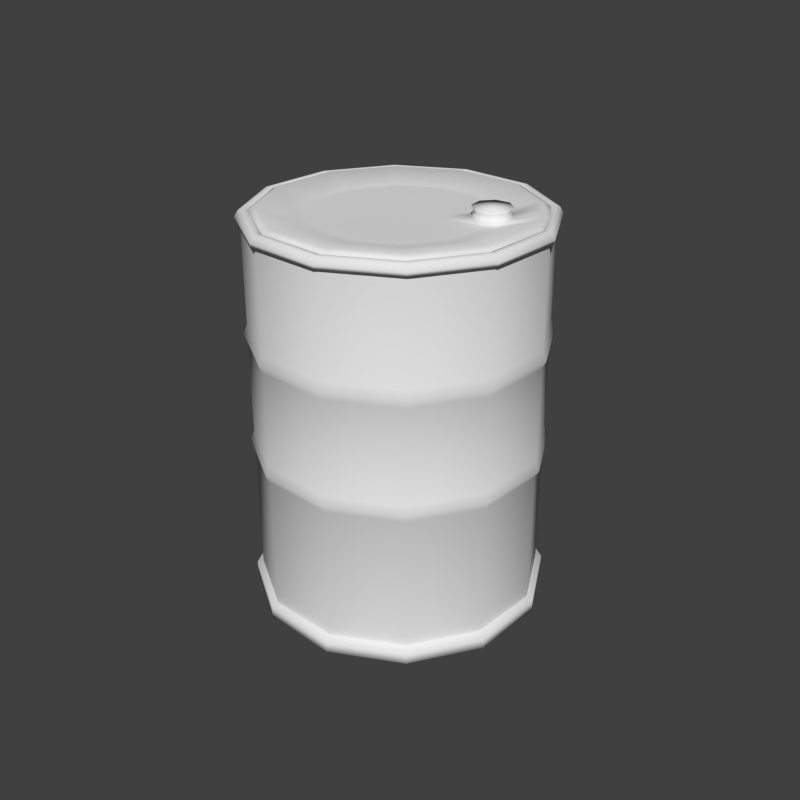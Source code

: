# Source: barril2.blend  (saved by Blender 2.61.0; exported with 4.5.12 LTS)
import bpy
from mathutils import Matrix  # noqa: F401  (used for matrix-valued properties, if any)

bpy.ops.wm.read_factory_settings(use_empty=True)
scene = bpy.context.scene
scene.name = 'Scene'

# ---- collections
col_collection_1 = bpy.data.collections.new('Collection 1'); scene.collection.children.link(col_collection_1)

# ---- materials (node trees are filled in below, after node groups)
mat_barril = bpy.data.materials.new('barril')
mat_barril.alpha_threshold = 0.0
mat_barril.use_transparent_shadow = False
mat_barril.roughness = 0.5
mat_barril.specular_intensity = 0.2299
mat_barril.line_color = (0.0, 0.0, 0.0, 1.0)

# ---- material node trees

# ---- world
world_world = bpy.data.worlds.new('World'); scene.world = world_world
world_world.color = (0.05088, 0.05088, 0.05088)
world_world.use_sun_shadow = False
world_world.sun_shadow_jitter_overblur = 0.0
world_world.cycles.sampling_method = 'MANUAL'
world_world.cycles.sample_map_resolution = 256
world_world.light_settings.ao_factor = 0.85

# ---- meshes
me_barril = bpy.data.meshes.new('Barril')
me_barril.from_pydata([(-0.1105, 0.06382, 1.046), (-0.1276, -6.172e-08, 1.046), (-0.06382, -0.1105, 1.046), (0.1118, -0.05931, 1.046), (0.1105, 0.06382, 1.046), (-2.378e-09, 0.1276, 1.046), (-0.3021, -0.1744, 1.067), (-0.1744, 0.3021, 1.067), (-0.3021, 0.1744, 1.067), (-0.1744, -0.3021, 1.067), (-6.499e-09, 0.3489, 1.067), (0.1744, 0.3021, 1.067), (0.3021, 0.1744, 1.067), (0.3489, -8.752e-09, 1.067), (0.3055, -0.1621, 1.067), (0.1744, -0.3021, 1.067), (5.918e-08, -0.3489, 1.067), (-0.3489, -1.687e-07, 1.067), (0.06382, 0.1105, 1.046), (0.1276, -3.202e-09, 1.046), (0.06382, -0.1105, 1.046), (2.165e-08, -0.1276, 1.046), (-0.1105, -0.06382, 1.046), (-0.06382, 0.1105, 1.046), (-1.37e-09, -2.009e-08, 1.046), (-6.904e-09, 0.3707, 1.056), (0.321, 0.1853, 1.056), (0.3245, -0.1722, 1.056), (-0.1853, -0.321, 1.056), (-0.321, 0.1853, 1.056), (-0.1853, 0.321, 1.056), (-0.3707, -1.792e-07, 1.056), (-0.321, -0.1853, 1.056), (6.287e-08, -0.3707, 1.056), (0.1853, -0.321, 1.056), (0.3707, -9.298e-09, 1.056), (0.1853, 0.321, 1.056), (0.1737, 0.3009, 1.033), (0.3475, -8.716e-09, 1.033), (0.1737, -0.3009, 1.033), (5.894e-08, -0.3475, 1.033), (-0.3009, -0.1737, 1.033), (-0.3475, -1.68e-07, 1.033), (-0.1737, 0.3009, 1.033), (-0.3009, 0.1737, 1.033), (-0.1737, -0.3009, 1.033), (0.3042, -0.1614, 1.033), (0.3009, 0.1737, 1.033), (-6.472e-09, 0.3475, 1.033), (-7.451e-09, 0.4, 0.0), (0.2, 0.3464, 0.0), (0.3464, 0.2, 0.0), (0.4, -1.003e-08, 0.0), (0.3464, -0.2, 0.0), (0.2, -0.3464, 0.0), (6.785e-08, -0.4, 0.0), (-0.2, -0.3464, 0.0), (-0.3464, -0.2, 0.0), (-0.4, -1.934e-07, 0.0), (-0.3464, 0.2, 0.0), (-0.2, 0.3464, 0.0), (-0.2, 0.3464, 0.03807), (-0.3464, 0.2, 0.03807), (0.2, -0.3464, 0.03807), (0.3464, -0.2, 0.03807), (0.3464, 0.2, 0.03807), (-7.143e-09, 0.3835, 0.03807), (0.1918, 0.3321, 0.03807), (0.3321, 0.1918, 0.03807), (0.3835, -9.62e-09, 0.03807), (0.3321, -0.1918, 0.03807), (0.1918, -0.3321, 0.03807), (6.505e-08, -0.3835, 0.03807), (-0.1918, -0.3321, 0.03807), (-0.3321, -0.1918, 0.03807), (-0.3835, -1.854e-07, 0.03807), (-0.3321, 0.1918, 0.03807), (-0.1918, 0.3321, 0.03807), (-0.1918, -0.3321, 0.4136), (0.1918, -0.3321, 0.4136), (0.3835, -9.62e-09, 0.4136), (0.3321, 0.1918, 0.4136), (0.342, 0.1975, 0.4332), (0.342, -0.1975, 0.4332), (-0.1975, -0.342, 0.4332), (-0.3949, -1.92e-07, 0.4332), (-0.1975, 0.342, 0.4332), (-0.1918, 0.3321, 0.4578), (-0.3851, -1.862e-07, 0.4578), (-0.1925, -0.3335, 0.4578), (-7.143e-09, 0.3835, 0.4578), (0.1925, 0.3335, 0.4578), (0.1925, -0.3335, 0.4578), (6.533e-08, -0.3851, 0.4578), (0.3835, -9.62e-09, 0.7162), (-0.1925, -0.3335, 0.7166), (-0.3851, -1.862e-07, 0.7166), (-0.1918, 0.3321, 0.7162), (0.3835, -9.62e-09, 0.7626), (0.3335, 0.1925, 0.7626), (0.1921, -0.3328, 0.7626), (-0.1918, 0.3321, 0.7626), (-0.1975, 0.342, 0.7381), (-0.3421, 0.1975, 0.7381), (-0.395, -1.921e-07, 0.7381), (-0.3421, -0.1975, 0.7381), (-0.1975, -0.3421, 0.7381), (6.922e-08, -0.395, 0.7381), (0.1975, -0.3421, 0.7381), (0.342, -0.1975, 0.7381), (0.395, -1.177e-08, 0.7381), (0.3421, 0.1975, 0.7381), (0.1975, 0.3421, 0.7381), (-2.226e-08, 0.395, 0.7381), (-0.1918, 0.3321, 1.038), (-0.3335, 0.1925, 1.038), (-0.3851, -1.862e-07, 1.038), (-0.3335, -0.1925, 1.038), (-0.1925, -0.3335, 1.038), (6.533e-08, -0.3851, 1.038), (0.1921, -0.3328, 1.038), (0.3335, 0.1925, 1.038), (-7.143e-09, 0.3835, 1.038), (0.1925, 0.3335, 1.038), (0.3835, -9.62e-09, 1.038), (0.3321, -0.1918, 1.038), (0.3412, -0.197, 1.033), (0.394, 2.117e-05, 1.033), (0.1978, 0.3426, 1.033), (2.118e-05, 0.394, 1.033), (0.3426, 0.1978, 1.033), (0.1974, -0.3419, 1.033), (2.125e-05, -0.3956, 1.033), (-0.1978, -0.3426, 1.033), (-0.3426, -0.1978, 1.033), (-0.3956, 2.099e-05, 1.033), (-0.3426, 0.1978, 1.033), (-0.197, 0.3412, 1.033), (-0.1983, 0.3436, 1.043), (2.683e-05, -0.3983, 1.043), (0.1988, -0.3443, 1.043), (0.345, 0.1992, 1.043), (0.1992, 0.345, 1.043), (0.3436, -0.1983, 1.043), (0.3139, -0.1813, 1.057), (0.3625, -4.248e-05, 1.057), (0.1819, 0.3152, 1.057), (0.3152, 0.1819, 1.057), (0.1816, -0.3146, 1.057), (-0.364, -4.264e-05, 1.057), (-0.1813, 0.3139, 1.057), (-0.3152, 0.1819, 1.057), (-0.3152, -0.182, 1.057), (-0.182, -0.3152, 1.057), (-4.241e-05, -0.364, 1.057), (-4.247e-05, 0.3625, 1.057), (0.3175, -0.1833, 1.04), (0.184, 0.3187, 1.04), (0.1836, -0.3182, 1.04), (-3.408e-05, -0.3681, 1.04), (-0.3188, -0.1841, 1.04), (-0.3681, -3.432e-05, 1.04), (-0.1833, 0.3175, 1.04), (-0.3188, 0.184, 1.04), (-0.1841, -0.3188, 1.04), (0.3187, 0.184, 1.04), (-3.415e-05, 0.3666, 1.04), (0.3666, -3.415e-05, 1.04), (-2.98e-09, -2.98e-08, 0.0), (-7.451e-09, 0.4, 0.03807), (0.4, -1.003e-08, 0.03807), (-0.4, -1.934e-07, 0.03807), (-0.3464, -0.2, 0.03807), (-0.2, -0.3464, 0.03807), (0.2, 0.3464, 0.03807), (6.785e-08, -0.4, 0.03807), (-0.1918, 0.3321, 0.04592), (-7.143e-09, 0.3835, 0.04592), (-0.3321, 0.1918, 0.04592), (-0.3835, -1.854e-07, 0.04592), (-0.3321, -0.1918, 0.04592), (-0.1918, -0.3321, 0.04592), (6.505e-08, -0.3835, 0.04592), (0.1918, -0.3321, 0.04592), (0.3321, -0.1918, 0.04592), (0.3835, -9.62e-09, 0.04592), (0.3321, 0.1918, 0.04592), (0.1918, 0.3321, 0.04592), (-0.1918, 0.3321, 0.4136), (-7.143e-09, 0.3835, 0.4136), (-0.3321, 0.1918, 0.4136), (-0.3835, -1.854e-07, 0.4136), (-0.3321, -0.1918, 0.4136), (0.1918, 0.3321, 0.4136), (0.3321, -0.1918, 0.4578), (0.3835, -9.62e-09, 0.4578), (-0.3335, -0.1925, 0.4578), (-0.3335, 0.1925, 0.4578), (0.3335, 0.1925, 0.4578), (-2.226e-08, 0.3949, 0.4332), (-0.342, 0.1975, 0.4332), (-0.342, -0.1975, 0.4332), (0.1975, 0.342, 0.4332), (0.3949, -1.177e-08, 0.4332), (0.1975, -0.342, 0.4332), (6.921e-08, -0.3949, 0.4332), (0.3321, -0.1918, 0.4136), (6.505e-08, -0.3835, 0.4136), (0.3321, -0.1918, 0.7162), (-7.143e-09, 0.3835, 0.7162), (0.1925, -0.3335, 0.7166), (6.531e-08, -0.3851, 0.7166), (0.3321, 0.1918, 0.7163), (0.1918, 0.3321, 0.7163), (-0.3335, 0.1925, 1.036), (-0.3335, -0.1925, 1.036), (6.533e-08, -0.3851, 1.036), (0.3321, -0.1918, 1.036), (0.1925, 0.3335, 1.036), (0.3321, -0.1918, 0.7626), (0.1925, 0.3335, 0.7626), (6.533e-08, -0.3851, 0.7626), (-0.1925, -0.3335, 0.7626), (-0.3335, -0.1925, 0.7626), (-0.3851, -1.862e-07, 0.7626), (-0.3335, 0.1925, 0.7626), (-7.143e-09, 0.3835, 0.7626), (-0.3335, -0.1925, 0.7166), (-0.3335, 0.1925, 0.7166), (-0.1918, 0.3321, 1.036), (-7.143e-09, 0.3835, 1.036), (-0.3851, -1.862e-07, 1.036), (-0.1925, -0.3335, 1.036), (0.3835, -9.62e-09, 1.036), (0.3335, 0.1925, 1.036), (0.1921, -0.3328, 1.036), (0.1928, -0.3339, 1.037), (0.3333, -0.1924, 1.037), (2.672e-06, 0.3848, 1.037), (0.1932, 0.3346, 1.037), (0.3346, 0.1932, 1.037), (0.3848, 2.669e-06, 1.037), (2.744e-06, -0.3864, 1.037), (-0.1932, -0.3346, 1.037), (-0.3346, -0.1932, 1.037), (-0.3864, 2.492e-06, 1.037), (-0.3346, 0.1932, 1.037), (-0.1924, 0.3333, 1.037), (2.675e-05, 0.3968, 1.043), (-0.345, 0.1992, 1.043), (-0.3983, 2.657e-05, 1.043), (-0.345, -0.1991, 1.043), (-0.1991, -0.345, 1.043), (0.3968, 2.675e-05, 1.043), (0.1894, -0.328, 1.062), (0.3273, -0.189, 1.062), (-1.12e-05, 0.378, 1.062), (0.1897, 0.3286, 1.062), (0.3286, 0.1897, 1.062), (0.378, -1.12e-05, 1.062), (-1.113e-05, -0.3795, 1.062), (-0.1898, -0.3287, 1.062), (-0.3287, -0.1898, 1.062), (-0.3795, -1.137e-05, 1.062), (-0.3287, 0.1897, 1.062), (-0.189, 0.3273, 1.062), (0.1939, -0.3358, 1.059), (0.3351, -0.1935, 1.059), (6.955e-06, 0.387, 1.059), (0.1943, 0.3365, 1.059), (0.3365, 0.1943, 1.059), (0.387, 6.953e-06, 1.059), (7.029e-06, -0.3885, 1.059), (-0.1943, -0.3365, 1.059), (-0.3365, -0.1943, 1.059), (-0.3885, 6.775e-06, 1.059), (-0.3365, 0.1943, 1.059), (-0.1935, 0.3351, 1.059), (-3.702e-09, 0.1988, 1.047), (0.1721, 0.09939, 1.047), (0.174, -0.09235, 1.047), (-0.09939, -0.1721, 1.047), (-0.1988, -9.611e-08, 1.047), (-0.1721, 0.09939, 1.047), (-0.09939, 0.1721, 1.047), (-0.1721, -0.09939, 1.047), (3.372e-08, -0.1988, 1.047), (0.09939, -0.1721, 1.047), (0.1988, -4.986e-09, 1.047), (0.09939, 0.1721, 1.047), (-4.622e-09, 0.2481, 1.047), (0.2149, 0.1241, 1.047), (0.2172, -0.1153, 1.047), (-0.1241, -0.2149, 1.047), (-0.2481, -1.2e-07, 1.047), (-0.2149, 0.1241, 1.047), (-0.1241, 0.2149, 1.047), (-0.2149, -0.1241, 1.047), (4.209e-08, -0.2481, 1.047), (0.1241, -0.2149, 1.047), (0.2481, -6.224e-09, 1.047), (0.1241, 0.2149, 1.047), (0.209, -0.1555, 1.048), (0.1947, -0.19, 1.048), (0.1602, -0.2043, 1.048), (0.1114, -0.1555, 1.048), (0.1257, -0.121, 1.048), (0.08719, -0.08719, 1.046), (0.2442, -0.2438, 1.067), (0.2591, -0.2586, 1.056), (0.2433, -0.2428, 1.033), (0.2743, -0.2091, 1.067), (0.2912, -0.222, 1.056), (0.2732, -0.2083, 1.033), (0.2096, -0.2743, 1.067), (0.2224, -0.2912, 1.056), (0.2087, -0.2732, 1.033), (0.0755, -0.09887, 1.046), (0.09887, -0.0755, 1.046), (0.1602, -0.1068, 1.048), (-4.162e-09, 0.2235, 1.047), (0.1935, 0.1117, 1.047), (0.1956, -0.1038, 1.047), (-0.1117, -0.1935, 1.047), (-0.2235, -1.08e-07, 1.047), (-0.1935, 0.1117, 1.047), (-0.1117, 0.1935, 1.047), (-0.1935, -0.1117, 1.047), (3.79e-08, -0.2235, 1.047), (0.1117, -0.1935, 1.047), (0.2235, -5.605e-09, 1.047), (0.1117, 0.1935, 1.047), (0.1602, -0.1555, 1.082), (0.1947, -0.121, 1.048), (0.1602, -0.1092, 1.07), (0.1602, -0.2019, 1.07), (0.1274, -0.1227, 1.07), (0.2066, -0.1555, 1.07), (0.193, -0.1227, 1.07), (0.1138, -0.1555, 1.07), (0.1274, -0.1883, 1.07), (0.193, -0.1883, 1.07), (0.2115, -0.1555, 1.079), (0.1965, -0.1192, 1.079), (0.1602, -0.1042, 1.079), (0.1089, -0.1555, 1.079), (0.1239, -0.1918, 1.079), (0.1602, -0.2069, 1.079), (0.1239, -0.1192, 1.079), (0.1965, -0.1918, 1.079), (0.1257, -0.19, 1.048)], [], [(23, 24, 5), (0, 24, 23), (24, 0, 1), (22, 24, 1), (2, 24, 22), (21, 24, 2), (20, 24, 21), (19, 24, 3), (4, 24, 19), (18, 24, 4), (5, 24, 18), (10, 25, 30, 7), (7, 30, 29, 8), (8, 29, 31, 17), (6, 32, 28, 9), (9, 28, 33, 16), (14, 27, 35, 13), (13, 35, 26, 12), (12, 26, 36, 11), (11, 36, 25, 10), (17, 31, 32, 6), (16, 33, 34, 15), (33, 40, 39, 34), (31, 42, 41, 32), (36, 37, 48, 25), (26, 47, 37, 36), (35, 38, 47, 26), (27, 46, 38, 35), (28, 45, 40, 33), (32, 41, 45, 28), (29, 44, 42, 31), (30, 43, 44, 29), (25, 48, 43, 30), (144, 156, 158, 148), (146, 155, 166, 157), (146, 157, 165, 147), (147, 165, 167, 145), (145, 167, 156, 144), (148, 158, 159, 154), (154, 159, 164, 153), (153, 164, 160, 152), (152, 160, 161, 149), (149, 161, 163, 151), (151, 163, 162, 150), (155, 150, 162, 166), (60, 49, 168), (59, 60, 168), (58, 59, 168), (57, 58, 168), (56, 57, 168), (55, 56, 168), (54, 55, 168), (53, 54, 168), (52, 53, 168), (51, 52, 168), (50, 51, 168), (49, 50, 168), (169, 49, 60, 61), (59, 62, 61, 60), (58, 171, 62, 59), (57, 172, 171, 58), (56, 173, 172, 57), (55, 175, 173, 56), (54, 63, 175, 55), (53, 64, 63, 54), (52, 170, 64, 53), (51, 65, 170, 52), (50, 174, 65, 51), (49, 169, 174, 50), (169, 66, 67, 174), (174, 67, 68, 65), (65, 68, 69, 170), (170, 69, 70, 64), (64, 70, 71, 63), (63, 71, 72, 175), (175, 72, 73, 173), (173, 73, 74, 172), (172, 74, 75, 171), (171, 75, 76, 62), (62, 76, 77, 61), (61, 77, 66, 169), (77, 176, 177, 66), (76, 178, 176, 77), (75, 179, 178, 76), (74, 180, 179, 75), (73, 181, 180, 74), (72, 182, 181, 73), (71, 183, 182, 72), (70, 184, 183, 71), (69, 185, 184, 70), (68, 186, 185, 69), (67, 187, 186, 68), (66, 177, 187, 67), (176, 188, 189, 177), (178, 190, 188, 176), (179, 191, 190, 178), (180, 192, 191, 179), (181, 78, 192, 180), (182, 207, 78, 181), (183, 79, 207, 182), (184, 206, 79, 183), (185, 80, 206, 184), (186, 81, 80, 185), (187, 193, 81, 186), (177, 189, 193, 187), (86, 87, 90, 199), (200, 197, 87, 86), (85, 88, 197, 200), (201, 196, 88, 85), (84, 89, 196, 201), (205, 93, 89, 84), (204, 92, 93, 205), (83, 194, 92, 204), (203, 195, 194, 83), (82, 198, 195, 203), (202, 91, 198, 82), (199, 90, 91, 202), (189, 199, 202, 193), (193, 202, 82, 81), (81, 82, 203, 80), (80, 203, 83, 206), (206, 83, 204, 79), (79, 204, 205, 207), (207, 205, 84, 78), (78, 84, 201, 192), (192, 201, 85, 191), (191, 85, 200, 190), (190, 200, 86, 188), (188, 86, 199, 189), (90, 209, 213, 91), (91, 213, 212, 198), (198, 212, 94, 195), (194, 208, 210, 92), (195, 94, 208, 194), (92, 210, 211, 93), (93, 211, 95, 89), (89, 95, 227, 196), (196, 227, 96, 88), (88, 96, 228, 197), (197, 228, 97, 87), (87, 97, 209, 90), (101, 229, 230, 226), (225, 214, 229, 101), (224, 231, 214, 225), (223, 215, 231, 224), (222, 232, 215, 223), (221, 216, 232, 222), (100, 235, 216, 221), (98, 233, 217, 219), (99, 234, 233, 98), (220, 218, 234, 99), (226, 230, 218, 220), (219, 217, 235, 100), (113, 226, 220, 112), (112, 220, 99, 111), (111, 99, 98, 110), (110, 98, 219, 109), (109, 219, 100, 108), (108, 100, 221, 107), (107, 221, 222, 106), (106, 222, 223, 105), (105, 223, 224, 104), (104, 224, 225, 103), (103, 225, 101, 102), (102, 101, 226, 113), (97, 102, 113, 209), (228, 103, 102, 97), (96, 104, 103, 228), (227, 105, 104, 96), (95, 106, 105, 227), (211, 107, 106, 95), (210, 108, 107, 211), (208, 109, 108, 210), (94, 110, 109, 208), (212, 111, 110, 94), (213, 112, 111, 212), (209, 113, 112, 213), (229, 114, 122, 230), (214, 115, 114, 229), (231, 116, 115, 214), (215, 117, 116, 231), (232, 118, 117, 215), (216, 119, 118, 232), (235, 120, 119, 216), (233, 124, 125, 217), (234, 121, 124, 233), (218, 123, 121, 234), (230, 122, 123, 218), (217, 125, 120, 235), (125, 237, 236, 120), (237, 126, 131, 236), (122, 238, 239, 123), (238, 129, 128, 239), (123, 239, 240, 121), (239, 128, 130, 240), (121, 240, 241, 124), (240, 130, 127, 241), (124, 241, 237, 125), (241, 127, 126, 237), (120, 236, 242, 119), (236, 131, 132, 242), (119, 242, 243, 118), (242, 132, 133, 243), (118, 243, 244, 117), (243, 133, 134, 244), (117, 244, 245, 116), (244, 134, 135, 245), (116, 245, 246, 115), (245, 135, 136, 246), (115, 246, 247, 114), (246, 136, 137, 247), (114, 247, 238, 122), (247, 137, 129, 238), (137, 138, 248, 129), (136, 249, 138, 137), (135, 250, 249, 136), (134, 251, 250, 135), (133, 252, 251, 134), (132, 139, 252, 133), (131, 140, 139, 132), (127, 253, 143, 126), (130, 141, 253, 127), (128, 142, 141, 130), (129, 248, 142, 128), (126, 143, 140, 131), (255, 144, 148, 254), (256, 155, 146, 257), (257, 146, 147, 258), (258, 147, 145, 259), (259, 145, 144, 255), (254, 148, 154, 260), (260, 154, 153, 261), (261, 153, 152, 262), (262, 152, 149, 263), (263, 149, 151, 264), (264, 151, 150, 265), (265, 150, 155, 256), (143, 267, 266, 140), (267, 255, 254, 266), (248, 268, 269, 142), (268, 256, 257, 269), (142, 269, 270, 141), (269, 257, 258, 270), (141, 270, 271, 253), (270, 258, 259, 271), (253, 271, 267, 143), (271, 259, 255, 267), (140, 266, 272, 139), (266, 254, 260, 272), (139, 272, 273, 252), (272, 260, 261, 273), (252, 273, 274, 251), (273, 261, 262, 274), (251, 274, 275, 250), (274, 262, 263, 275), (250, 275, 276, 249), (275, 263, 264, 276), (249, 276, 277, 138), (276, 264, 265, 277), (138, 277, 268, 248), (277, 265, 256, 268), (5, 18, 289, 278), (18, 4, 279, 289), (4, 19, 288, 279), (19, 3, 280, 288), (20, 21, 286, 287), (21, 2, 281, 286), (2, 22, 285, 281), (22, 1, 282, 285), (1, 0, 283, 282), (0, 23, 284, 283), (23, 5, 278, 284), (290, 301, 11, 10), (301, 291, 12, 11), (291, 300, 13, 12), (300, 292, 14, 13), (299, 298, 16, 15), (298, 293, 9, 16), (293, 297, 6, 9), (297, 294, 17, 6), (8, 17, 294, 295), (295, 296, 7, 8), (296, 290, 10, 7), (308, 309, 312, 311), (311, 312, 27, 14), (309, 310, 313, 312), (312, 313, 46, 27), (14, 292, 302, 311), (311, 302, 303, 308), (15, 34, 315, 314), (314, 315, 309, 308), (34, 39, 316, 315), (315, 316, 310, 309), (308, 303, 304, 314), (314, 304, 299, 15), (307, 24, 317), (317, 24, 20), (306, 307, 317, 305), (305, 317, 20, 287), (3, 24, 318), (318, 24, 307), (280, 3, 318, 319), (319, 318, 307, 306), (278, 289, 331, 320), (320, 331, 301, 290), (289, 279, 321, 331), (331, 321, 291, 301), (279, 288, 330, 321), (321, 330, 300, 291), (288, 280, 322, 330), (330, 322, 292, 300), (287, 286, 328, 329), (329, 328, 298, 299), (286, 281, 323, 328), (328, 323, 293, 298), (281, 285, 327, 323), (323, 327, 297, 293), (285, 282, 324, 327), (327, 324, 294, 297), (295, 294, 324, 325), (325, 324, 282, 283), (283, 284, 326, 325), (325, 326, 296, 295), (284, 278, 320, 326), (326, 320, 290, 296), (299, 304, 350, 329), (287, 329, 350, 305), (280, 319, 333, 322), (292, 322, 333, 302), (337, 338, 343, 342), (342, 343, 332), (338, 334, 344, 343), (343, 344, 332), (339, 340, 346, 345), (345, 346, 332), (340, 335, 347, 346), (346, 347, 332), (334, 336, 348, 344), (344, 348, 332), (336, 339, 345, 348), (348, 345, 332), (335, 341, 349, 347), (347, 349, 332), (341, 337, 342, 349), (349, 342, 332), (302, 333, 338, 337), (333, 319, 334, 338), (305, 350, 340, 339), (350, 304, 335, 340), (319, 306, 336, 334), (306, 305, 339, 336), (304, 303, 341, 335), (303, 302, 337, 341)])
me_barril.polygons.foreach_set('use_smooth', [True] * 353)
_uv = me_barril.uv_layers.new(name='UVTex')
_uv.uv.foreach_set('vector', [0.6855, 0.744, 0.6899, 0.7987, 0.6587, 0.7532, 0.713, 0.7493, 0.6899, 0.7987, 0.6855, 0.744, 0.6899, 0.7987, 0.713, 0.7493, 0.7342, 0.7672, 0.7439, 0.7931, 0.6899, 0.7987, 0.7342, 0.7672, 0.7397, 0.8206, 0.6899, 0.7987, 0.7439, 0.7931, 0.7222, 0.8428, 0.6899, 0.7987, 0.7397, 0.8206, 0.6953, 0.8535, 0.6899, 0.7987, 0.7222, 0.8428, 0.6447, 0.8307, 0.6899, 0.7987, 0.6659, 0.848, 0.6347, 0.8034, 0.6899, 0.7987, 0.6447, 0.8307, 0.6399, 0.7749, 0.6899, 0.7987, 0.6347, 0.8034, 0.6587, 0.7532, 0.6899, 0.7987, 0.6399, 0.7749, 0.6051, 0.6702, 0.5987, 0.6598, 0.6804, 0.6361, 0.6807, 0.6478, 0.6807, 0.6478, 0.6804, 0.6361, 0.7601, 0.6552, 0.7548, 0.6652, 0.7548, 0.6652, 0.7601, 0.6552, 0.8194, 0.7077, 0.8103, 0.714, 0.8361, 0.7825, 0.8471, 0.7812, 0.8375, 0.8604, 0.827, 0.8563, 0.827, 0.8563, 0.8375, 0.8604, 0.7908, 0.9267, 0.7836, 0.9184, 0.6185, 0.9401, 0.6126, 0.9503, 0.5504, 0.8942, 0.5609, 0.8874, 0.5609, 0.8874, 0.5504, 0.8942, 0.5229, 0.8121, 0.5344, 0.8112, 0.5344, 0.8112, 0.5229, 0.8121, 0.5381, 0.7248, 0.55, 0.7307, 0.55, 0.7307, 0.5381, 0.7248, 0.5987, 0.6598, 0.6051, 0.6702, 0.8103, 0.714, 0.8194, 0.7077, 0.8471, 0.7812, 0.8361, 0.7825, 0.7836, 0.9184, 0.7908, 0.9267, 0.7149, 0.9671, 0.7118, 0.9552, 0.7908, 0.9267, 0.802, 0.9387, 0.7201, 0.9853, 0.7149, 0.9671, 0.8194, 0.7077, 0.831, 0.6998, 0.8625, 0.7789, 0.8471, 0.7812, 0.5381, 0.7248, 0.5204, 0.7159, 0.59, 0.6447, 0.5987, 0.6598, 0.5229, 0.8121, 0.5055, 0.8139, 0.5204, 0.7159, 0.5381, 0.7248, 0.5504, 0.8942, 0.5365, 0.9039, 0.5055, 0.8139, 0.5229, 0.8121, 0.6126, 0.9503, 0.6033, 0.9646, 0.5365, 0.9039, 0.5504, 0.8942, 0.8375, 0.8604, 0.8525, 0.8657, 0.802, 0.9387, 0.7908, 0.9267, 0.8471, 0.7812, 0.8625, 0.7789, 0.8525, 0.8657, 0.8375, 0.8604, 0.7601, 0.6552, 0.7678, 0.6413, 0.831, 0.6998, 0.8194, 0.7077, 0.6804, 0.6361, 0.6804, 0.6195, 0.7678, 0.6413, 0.7601, 0.6552, 0.5987, 0.6598, 0.59, 0.6447, 0.6804, 0.6195, 0.6804, 0.6361, 0.4523, 0.5883, 0.4523, 0.6046, 0.3742, 0.6046, 0.3742, 0.5883, 0.7041, 0.5883, 0.7927, 0.5883, 0.7927, 0.6046, 0.7041, 0.6046, 0.7041, 0.5883, 0.7041, 0.6046, 0.621, 0.6046, 0.621, 0.5883, 0.621, 0.5883, 0.621, 0.6046, 0.5339, 0.6046, 0.5339, 0.5883, 0.5339, 0.5883, 0.5339, 0.6046, 0.4523, 0.6046, 0.4523, 0.5883, 0.3742, 0.5883, 0.3742, 0.6046, 0.3005, 0.6046, 0.3005, 0.5883, 0.3005, 0.5883, 0.3005, 0.6046, 0.2298, 0.6046, 0.2298, 0.5883, 0.2298, 0.5883, 0.2298, 0.6046, 0.1552, 0.6046, 0.1552, 0.5883, 0.1552, 0.5883, 0.1552, 0.6046, 0.07852, 0.6046, 0.07852, 0.5883, 0.07852, 0.5883, 0.07852, 0.6046, 0.0, 0.6046, 0.0, 0.5883, 1.0, 0.5883, 1.0, 0.6046, 0.8944, 0.6046, 0.8944, 0.5883, 0.7927, 0.5883, 0.8944, 0.5883, 0.8944, 0.6046, 0.7927, 0.6046, 0.1927, 0.6202, 0.2618, 0.6202, 0.2116, 0.8076, 0.07445, 0.6704, 0.1927, 0.6202, 0.2116, 0.8076, 0.02425, 0.7574, 0.07445, 0.6704, 0.2116, 0.8076, 0.02425, 0.8578, 0.02425, 0.7574, 0.2116, 0.8076, 0.07445, 0.9447, 0.02425, 0.8578, 0.2116, 0.8076, 0.1614, 0.9949, 0.07445, 0.9447, 0.2116, 0.8076, 0.2618, 0.9949, 0.1614, 0.9949, 0.2116, 0.8076, 0.3487, 0.9447, 0.2618, 0.9949, 0.2116, 0.8076, 0.3989, 0.8578, 0.3487, 0.9447, 0.2116, 0.8076, 0.3989, 0.7574, 0.3989, 0.8578, 0.2116, 0.8076, 0.3487, 0.6704, 0.3989, 0.7574, 0.2116, 0.8076, 0.2618, 0.6202, 0.3487, 0.6704, 0.2116, 0.8076, 0.7927, 0.03491, 0.7927, 0.0, 0.8944, -0.0002401, 0.8944, 0.03491, 1.0, 0.0, 1.0, 0.03491, 0.8944, 0.03491, 0.8944, -0.0002401, 0.07852, 0.0, 0.07852, 0.03491, 0.0, 0.03491, 0.0, 0.0, 0.1552, 0.0, 0.1552, 0.03491, 0.07852, 0.03491, 0.07852, 0.0, 0.2298, 0.0, 0.2298, 0.03491, 0.1552, 0.03491, 0.1552, 0.0, 0.3005, 0.0, 0.3005, 0.03491, 0.2298, 0.03491, 0.2298, 0.0, 0.3742, 0.0, 0.3742, 0.03491, 0.3005, 0.03491, 0.3005, 0.0, 0.4523, 0.0, 0.4523, 0.03491, 0.3742, 0.03491, 0.3742, 0.0, 0.5339, 0.0, 0.5339, 0.03491, 0.4523, 0.03491, 0.4523, 0.0, 0.621, 0.0, 0.621, 0.03491, 0.5339, 0.03491, 0.5339, 0.0, 0.7041, 0.0, 0.7041, 0.03491, 0.621, 0.03491, 0.621, 0.0, 0.7927, 0.0, 0.7927, 0.03491, 0.7041, 0.03491, 0.7041, 0.0, 0.7927, 0.03491, 0.7927, 0.06267, 0.7041, 0.06267, 0.7041, 0.03491, 0.7041, 0.03491, 0.7041, 0.06267, 0.621, 0.06267, 0.621, 0.03491, 0.621, 0.03491, 0.621, 0.06267, 0.5339, 0.06267, 0.5339, 0.03491, 0.5339, 0.03491, 0.5339, 0.06267, 0.4523, 0.06267, 0.4523, 0.03491, 0.4523, 0.03491, 0.4523, 0.06267, 0.3742, 0.06267, 0.3742, 0.03491, 0.3742, 0.03491, 0.3742, 0.06267, 0.3005, 0.06267, 0.3005, 0.03491, 0.3005, 0.03491, 0.3005, 0.06267, 0.2298, 0.06267, 0.2298, 0.03491, 0.2298, 0.03491, 0.2298, 0.06267, 0.1552, 0.06267, 0.1552, 0.03491, 0.1552, 0.03491, 0.1552, 0.06267, 0.07852, 0.06267, 0.07852, 0.03491, 0.07852, 0.03491, 0.07852, 0.06267, 0.0, 0.06267, 0.0, 0.03491, 1.0, 0.03491, 1.0, 0.06267, 0.8944, 0.06267, 0.8944, 0.03491, 0.8944, 0.03491, 0.8944, 0.06267, 0.7927, 0.06267, 0.7927, 0.03491, 0.8944, 0.06267, 0.8944, 0.07506, 0.7927, 0.07506, 0.7927, 0.06267, 1.0, 0.06267, 1.0, 0.07506, 0.8944, 0.07506, 0.8944, 0.06267, 0.07852, 0.06267, 0.07852, 0.07506, 0.0, 0.07506, 0.0, 0.06267, 0.1552, 0.06267, 0.1552, 0.07506, 0.07852, 0.07506, 0.07852, 0.06267, 0.2298, 0.06267, 0.2298, 0.07506, 0.1552, 0.07506, 0.1552, 0.06267, 0.3005, 0.06267, 0.3005, 0.07506, 0.2298, 0.07506, 0.2298, 0.06267, 0.3742, 0.06267, 0.3742, 0.07506, 0.3005, 0.07506, 0.3005, 0.06267, 0.4523, 0.06267, 0.4523, 0.07506, 0.3742, 0.07506, 0.3742, 0.06267, 0.5339, 0.06267, 0.5339, 0.07506, 0.4523, 0.07506, 0.4523, 0.06267, 0.621, 0.06267, 0.621, 0.07506, 0.5339, 0.07506, 0.5339, 0.06267, 0.7041, 0.06267, 0.7041, 0.07506, 0.621, 0.07506, 0.621, 0.06267, 0.7927, 0.06267, 0.7927, 0.07506, 0.7041, 0.07506, 0.7041, 0.06267, 0.8944, 0.07506, 0.8944, 0.2426, 0.7927, 0.2426, 0.7927, 0.07506, 1.0, 0.07506, 1.0, 0.2426, 0.8944, 0.2426, 0.8944, 0.07506, 0.07852, 0.07506, 0.07852, 0.2426, 0.0, 0.2426, 0.0, 0.07506, 0.1552, 0.07506, 0.1552, 0.2426, 0.07852, 0.2426, 0.07852, 0.07506, 0.2298, 0.07506, 0.2298, 0.2426, 0.1552, 0.2426, 0.1552, 0.07506, 0.3005, 0.07506, 0.3005, 0.2426, 0.2298, 0.2426, 0.2298, 0.07506, 0.3742, 0.07506, 0.3742, 0.2426, 0.3005, 0.2426, 0.3005, 0.07506, 0.4523, 0.07506, 0.4523, 0.2426, 0.3742, 0.2426, 0.3742, 0.07506, 0.5339, 0.07506, 0.5339, 0.2426, 0.4523, 0.2426, 0.4523, 0.07506, 0.621, 0.07506, 0.621, 0.2426, 0.5339, 0.2426, 0.5339, 0.07506, 0.7041, 0.07506, 0.7041, 0.2426, 0.621, 0.2426, 0.621, 0.07506, 0.7927, 0.07506, 0.7927, 0.2426, 0.7041, 0.2426, 0.7041, 0.07506, 0.8944, 0.2626, 0.8944, 0.2807, 0.7927, 0.2807, 0.7927, 0.2626, 1.0, 0.2626, 1.0, 0.2807, 0.8944, 0.2807, 0.8944, 0.2626, 0.07852, 0.2626, 0.07852, 0.2807, 0.0, 0.2807, 0.0, 0.2626, 0.1552, 0.2626, 0.1552, 0.2807, 0.07852, 0.2807, 0.07852, 0.2626, 0.2298, 0.2626, 0.2298, 0.2807, 0.1552, 0.2807, 0.1552, 0.2626, 0.3005, 0.2626, 0.3005, 0.2807, 0.2298, 0.2807, 0.2298, 0.2626, 0.3742, 0.2626, 0.3742, 0.2807, 0.3005, 0.2807, 0.3005, 0.2626, 0.4523, 0.2626, 0.4523, 0.2807, 0.3742, 0.2807, 0.3742, 0.2626, 0.5339, 0.2626, 0.5339, 0.2807, 0.4523, 0.2807, 0.4523, 0.2626, 0.621, 0.2626, 0.621, 0.2807, 0.5339, 0.2807, 0.5339, 0.2626, 0.7041, 0.2626, 0.7041, 0.2807, 0.621, 0.2807, 0.621, 0.2626, 0.7927, 0.2626, 0.7927, 0.2807, 0.7041, 0.2807, 0.7041, 0.2626, 0.7927, 0.2426, 0.7927, 0.2626, 0.7041, 0.2626, 0.7041, 0.2426, 0.7041, 0.2426, 0.7041, 0.2626, 0.621, 0.2626, 0.621, 0.2426, 0.621, 0.2426, 0.621, 0.2626, 0.5339, 0.2626, 0.5339, 0.2426, 0.5339, 0.2426, 0.5339, 0.2626, 0.4523, 0.2626, 0.4523, 0.2426, 0.4523, 0.2426, 0.4523, 0.2626, 0.3742, 0.2626, 0.3742, 0.2426, 0.3742, 0.2426, 0.3742, 0.2626, 0.3005, 0.2626, 0.3005, 0.2426, 0.3005, 0.2426, 0.3005, 0.2626, 0.2298, 0.2626, 0.2298, 0.2426, 0.2298, 0.2426, 0.2298, 0.2626, 0.1552, 0.2626, 0.1552, 0.2426, 0.1552, 0.2426, 0.1552, 0.2626, 0.07852, 0.2626, 0.07852, 0.2426, 0.07852, 0.2426, 0.07852, 0.2626, 0.0, 0.2626, 0.0, 0.2426, 1.0, 0.2426, 1.0, 0.2626, 0.8944, 0.2626, 0.8944, 0.2426, 0.8944, 0.2426, 0.8944, 0.2626, 0.7927, 0.2626, 0.7927, 0.2426, 0.7927, 0.2807, 0.7927, 0.3838, 0.7041, 0.3838, 0.7041, 0.2807, 0.7041, 0.2807, 0.7041, 0.3838, 0.621, 0.3838, 0.621, 0.2807, 0.621, 0.2807, 0.621, 0.3838, 0.5339, 0.3838, 0.5339, 0.2807, 0.4523, 0.2807, 0.4523, 0.3838, 0.3742, 0.3838, 0.3742, 0.2807, 0.5339, 0.2807, 0.5339, 0.3838, 0.4523, 0.3838, 0.4523, 0.2807, 0.3742, 0.2807, 0.3742, 0.3838, 0.3005, 0.3838, 0.3005, 0.2807, 0.3005, 0.2807, 0.3005, 0.3838, 0.2298, 0.3838, 0.2298, 0.2807, 0.2298, 0.2807, 0.2298, 0.3838, 0.1552, 0.3838, 0.1552, 0.2807, 0.1552, 0.2807, 0.1552, 0.3838, 0.07852, 0.3838, 0.07852, 0.2807, 0.07852, 0.2807, 0.07852, 0.3838, 0.0, 0.3838, 0.0, 0.2807, 1.0, 0.2807, 1.0, 0.3838, 0.8944, 0.3838, 0.8944, 0.2807, 0.8944, 0.2807, 0.8944, 0.3838, 0.7927, 0.3838, 0.7927, 0.2807, 0.8944, 0.4148, 0.8944, 0.5396, 0.7927, 0.5396, 0.7927, 0.4148, 1.0, 0.4148, 1.0, 0.5396, 0.8944, 0.5396, 0.8944, 0.4148, 0.07852, 0.4148, 0.07852, 0.5396, 0.0, 0.5396, 0.0, 0.4148, 0.1552, 0.4148, 0.1552, 0.5396, 0.07852, 0.5396, 0.07852, 0.4148, 0.2298, 0.4148, 0.2298, 0.5396, 0.1552, 0.5396, 0.1552, 0.4148, 0.3005, 0.4148, 0.3005, 0.5396, 0.2298, 0.5396, 0.2298, 0.4148, 0.3742, 0.4148, 0.3742, 0.5396, 0.3005, 0.5396, 0.3005, 0.4148, 0.5339, 0.4148, 0.5339, 0.5396, 0.4523, 0.5396, 0.4523, 0.4148, 0.621, 0.4148, 0.621, 0.5396, 0.5339, 0.5396, 0.5339, 0.4148, 0.7041, 0.4148, 0.7041, 0.5396, 0.621, 0.5396, 0.621, 0.4148, 0.7927, 0.4148, 0.7927, 0.5396, 0.7041, 0.5396, 0.7041, 0.4148, 0.4523, 0.4148, 0.4523, 0.5396, 0.3742, 0.5396, 0.3742, 0.4148, 0.7927, 0.401, 0.7927, 0.4148, 0.7041, 0.4148, 0.7041, 0.401, 0.7041, 0.401, 0.7041, 0.4148, 0.621, 0.4148, 0.621, 0.401, 0.621, 0.401, 0.621, 0.4148, 0.5339, 0.4148, 0.5339, 0.401, 0.5339, 0.401, 0.5339, 0.4148, 0.4523, 0.4148, 0.4523, 0.401, 0.4523, 0.401, 0.4523, 0.4148, 0.3742, 0.4148, 0.3742, 0.401, 0.3742, 0.401, 0.3742, 0.4148, 0.3005, 0.4148, 0.3005, 0.401, 0.3005, 0.401, 0.3005, 0.4148, 0.2298, 0.4148, 0.2298, 0.401, 0.2298, 0.401, 0.2298, 0.4148, 0.1552, 0.4148, 0.1552, 0.401, 0.1552, 0.401, 0.1552, 0.4148, 0.07852, 0.4148, 0.07852, 0.401, 0.07852, 0.401, 0.07852, 0.4148, 0.0, 0.4148, 0.0, 0.401, 1.0, 0.401, 1.0, 0.4148, 0.8944, 0.4148, 0.8944, 0.401, 0.8944, 0.401, 0.8944, 0.4148, 0.7927, 0.4148, 0.7927, 0.401, 0.8944, 0.3838, 0.8944, 0.401, 0.7927, 0.401, 0.7927, 0.3838, 1.0, 0.3838, 1.0, 0.401, 0.8944, 0.401, 0.8944, 0.3838, 0.07852, 0.3838, 0.07852, 0.401, 0.0, 0.401, 0.0, 0.3838, 0.1552, 0.3838, 0.1552, 0.401, 0.07852, 0.401, 0.07852, 0.3838, 0.2298, 0.3838, 0.2298, 0.401, 0.1552, 0.401, 0.1552, 0.3838, 0.3005, 0.3838, 0.3005, 0.401, 0.2298, 0.401, 0.2298, 0.3838, 0.3742, 0.3838, 0.3742, 0.401, 0.3005, 0.401, 0.3005, 0.3838, 0.4523, 0.3838, 0.4523, 0.401, 0.3742, 0.401, 0.3742, 0.3838, 0.5339, 0.3838, 0.5339, 0.401, 0.4523, 0.401, 0.4523, 0.3838, 0.621, 0.3838, 0.621, 0.401, 0.5339, 0.401, 0.5339, 0.3838, 0.7041, 0.3838, 0.7041, 0.401, 0.621, 0.401, 0.621, 0.3838, 0.7927, 0.3838, 0.7927, 0.401, 0.7041, 0.401, 0.7041, 0.3838, 0.8944, 0.5396, 0.8944, 0.5446, 0.7927, 0.5446, 0.7927, 0.5396, 1.0, 0.5396, 1.0, 0.5446, 0.8944, 0.5446, 0.8944, 0.5396, 0.07852, 0.5396, 0.07852, 0.5446, 0.0, 0.5446, 0.0, 0.5396, 0.1552, 0.5396, 0.1552, 0.5446, 0.07852, 0.5446, 0.07852, 0.5396, 0.2298, 0.5396, 0.2298, 0.5446, 0.1552, 0.5446, 0.1552, 0.5396, 0.3005, 0.5396, 0.3005, 0.5446, 0.2298, 0.5446, 0.2298, 0.5396, 0.3742, 0.5396, 0.3742, 0.5446, 0.3005, 0.5446, 0.3005, 0.5396, 0.5339, 0.5396, 0.5339, 0.5446, 0.4523, 0.5446, 0.4523, 0.5396, 0.621, 0.5396, 0.621, 0.5446, 0.5339, 0.5446, 0.5339, 0.5396, 0.7041, 0.5396, 0.7041, 0.5446, 0.621, 0.5446, 0.621, 0.5396, 0.7927, 0.5396, 0.7927, 0.5446, 0.7041, 0.5446, 0.7041, 0.5396, 0.4523, 0.5396, 0.4523, 0.5446, 0.3742, 0.5446, 0.3742, 0.5396, 0.4523, 0.5446, 0.4523, 0.548, 0.3742, 0.548, 0.3742, 0.5446, 0.4523, 0.548, 0.4523, 0.5539, 0.3742, 0.5539, 0.3742, 0.548, 0.7927, 0.5446, 0.7927, 0.548, 0.7041, 0.548, 0.7041, 0.5446, 0.7927, 0.548, 0.7927, 0.5539, 0.7041, 0.5539, 0.7041, 0.548, 0.7041, 0.5446, 0.7041, 0.548, 0.621, 0.548, 0.621, 0.5446, 0.7041, 0.548, 0.7041, 0.5539, 0.621, 0.5539, 0.621, 0.548, 0.621, 0.5446, 0.621, 0.548, 0.5339, 0.548, 0.5339, 0.5446, 0.621, 0.548, 0.621, 0.5539, 0.5339, 0.5539, 0.5339, 0.548, 0.5339, 0.5446, 0.5339, 0.548, 0.4523, 0.548, 0.4523, 0.5446, 0.5339, 0.548, 0.5339, 0.5539, 0.4523, 0.5539, 0.4523, 0.548, 0.3742, 0.5446, 0.3742, 0.548, 0.3005, 0.548, 0.3005, 0.5446, 0.3742, 0.548, 0.3742, 0.5539, 0.3005, 0.5539, 0.3005, 0.548, 0.3005, 0.5446, 0.3005, 0.548, 0.2298, 0.548, 0.2298, 0.5446, 0.3005, 0.548, 0.3005, 0.5539, 0.2298, 0.5539, 0.2298, 0.548, 0.2298, 0.5446, 0.2298, 0.548, 0.1552, 0.548, 0.1552, 0.5446, 0.2298, 0.548, 0.2298, 0.5539, 0.1552, 0.5539, 0.1552, 0.548, 0.1552, 0.5446, 0.1552, 0.548, 0.07852, 0.548, 0.07852, 0.5446, 0.1552, 0.548, 0.1552, 0.5539, 0.07852, 0.5539, 0.07852, 0.548, 0.07852, 0.5446, 0.07852, 0.548, 0.0, 0.548, 0.0, 0.5446, 0.07852, 0.548, 0.07852, 0.5539, 0.0, 0.5539, 0.0, 0.548, 1.0, 0.5446, 1.0, 0.548, 0.8944, 0.548, 0.8944, 0.5446, 1.0, 0.548, 1.0, 0.5539, 0.8944, 0.5539, 0.8944, 0.548, 0.8944, 0.5446, 0.8944, 0.548, 0.7927, 0.548, 0.7927, 0.5446, 0.8944, 0.548, 0.8944, 0.5539, 0.7927, 0.5539, 0.7927, 0.548, 0.8944, 0.5539, 0.8944, 0.5616, 0.7927, 0.5616, 0.7927, 0.5539, 1.0, 0.5539, 1.0, 0.5616, 0.8944, 0.5616, 0.8944, 0.5539, 0.07852, 0.5539, 0.07852, 0.5616, 0.0, 0.5616, 0.0, 0.5539, 0.1552, 0.5539, 0.1552, 0.5616, 0.07852, 0.5616, 0.07852, 0.5539, 0.2298, 0.5539, 0.2298, 0.5616, 0.1552, 0.5616, 0.1552, 0.5539, 0.3005, 0.5539, 0.3005, 0.5616, 0.2298, 0.5616, 0.2298, 0.5539, 0.3742, 0.5539, 0.3742, 0.5616, 0.3005, 0.5616, 0.3005, 0.5539, 0.5339, 0.5539, 0.5339, 0.5616, 0.4523, 0.5616, 0.4523, 0.5539, 0.621, 0.5539, 0.621, 0.5616, 0.5339, 0.5616, 0.5339, 0.5539, 0.7041, 0.5539, 0.7041, 0.5616, 0.621, 0.5616, 0.621, 0.5539, 0.7927, 0.5539, 0.7927, 0.5616, 0.7041, 0.5616, 0.7041, 0.5539, 0.4523, 0.5539, 0.4523, 0.5616, 0.3742, 0.5616, 0.3742, 0.5539, 0.4523, 0.5779, 0.4523, 0.5883, 0.3742, 0.5883, 0.3742, 0.5779, 0.7927, 0.5779, 0.7927, 0.5883, 0.7041, 0.5883, 0.7041, 0.5779, 0.7041, 0.5779, 0.7041, 0.5883, 0.621, 0.5883, 0.621, 0.5779, 0.621, 0.5779, 0.621, 0.5883, 0.5339, 0.5883, 0.5339, 0.5779, 0.5339, 0.5779, 0.5339, 0.5883, 0.4523, 0.5883, 0.4523, 0.5779, 0.3742, 0.5779, 0.3742, 0.5883, 0.3005, 0.5883, 0.3005, 0.5779, 0.3005, 0.5779, 0.3005, 0.5883, 0.2298, 0.5883, 0.2298, 0.5779, 0.2298, 0.5779, 0.2298, 0.5883, 0.1552, 0.5883, 0.1552, 0.5779, 0.1552, 0.5779, 0.1552, 0.5883, 0.07852, 0.5883, 0.07852, 0.5779, 0.07852, 0.5779, 0.07852, 0.5883, 0.0, 0.5883, 0.0, 0.5779, 1.0, 0.5779, 1.0, 0.5883, 0.8944, 0.5883, 0.8944, 0.5779, 0.8944, 0.5779, 0.8944, 0.5883, 0.7927, 0.5883, 0.7927, 0.5779, 0.4523, 0.5616, 0.4523, 0.5719, 0.3742, 0.5719, 0.3742, 0.5616, 0.4523, 0.5719, 0.4523, 0.5779, 0.3742, 0.5779, 0.3742, 0.5719, 0.7927, 0.5616, 0.7927, 0.5719, 0.7041, 0.5719, 0.7041, 0.5616, 0.7927, 0.5719, 0.7927, 0.5779, 0.7041, 0.5779, 0.7041, 0.5719, 0.7041, 0.5616, 0.7041, 0.5719, 0.621, 0.5719, 0.621, 0.5616, 0.7041, 0.5719, 0.7041, 0.5779, 0.621, 0.5779, 0.621, 0.5719, 0.621, 0.5616, 0.621, 0.5719, 0.5339, 0.5719, 0.5339, 0.5616, 0.621, 0.5719, 0.621, 0.5779, 0.5339, 0.5779, 0.5339, 0.5719, 0.5339, 0.5616, 0.5339, 0.5719, 0.4523, 0.5719, 0.4523, 0.5616, 0.5339, 0.5719, 0.5339, 0.5779, 0.4523, 0.5779, 0.4523, 0.5719, 0.3742, 0.5616, 0.3742, 0.5719, 0.3005, 0.5719, 0.3005, 0.5616, 0.3742, 0.5719, 0.3742, 0.5779, 0.3005, 0.5779, 0.3005, 0.5719, 0.3005, 0.5616, 0.3005, 0.5719, 0.2298, 0.5719, 0.2298, 0.5616, 0.3005, 0.5719, 0.3005, 0.5779, 0.2298, 0.5779, 0.2298, 0.5719, 0.2298, 0.5616, 0.2298, 0.5719, 0.1552, 0.5719, 0.1552, 0.5616, 0.2298, 0.5719, 0.2298, 0.5779, 0.1552, 0.5779, 0.1552, 0.5719, 0.1552, 0.5616, 0.1552, 0.5719, 0.07852, 0.5719, 0.07852, 0.5616, 0.1552, 0.5719, 0.1552, 0.5779, 0.07852, 0.5779, 0.07852, 0.5719, 0.07852, 0.5616, 0.07852, 0.5719, 0.0, 0.5719, 0.0, 0.5616, 0.07852, 0.5719, 0.07852, 0.5779, 0.0, 0.5779, 0.0, 0.5719, 1.0, 0.5616, 1.0, 0.5719, 0.8944, 0.5719, 0.8944, 0.5616, 1.0, 0.5719, 1.0, 0.5779, 0.8944, 0.5779, 0.8944, 0.5719, 0.8944, 0.5616, 0.8944, 0.5719, 0.7927, 0.5719, 0.7927, 0.5616, 0.8944, 0.5719, 0.8944, 0.5779, 0.7927, 0.5779, 0.7927, 0.5719, 0.6587, 0.7532, 0.6399, 0.7749, 0.6119, 0.7614, 0.6416, 0.7276, 0.6399, 0.7749, 0.6347, 0.8034, 0.6034, 0.8059, 0.6119, 0.7614, 0.6347, 0.8034, 0.6447, 0.8307, 0.6186, 0.8489, 0.6034, 0.8059, 0.6447, 0.8307, 0.6659, 0.848, 0.6512, 0.8767, 0.6186, 0.8489, 0.6953, 0.8535, 0.7222, 0.8428, 0.7409, 0.8673, 0.6994, 0.8855, 0.7222, 0.8428, 0.7397, 0.8206, 0.7673, 0.8323, 0.7409, 0.8673, 0.7397, 0.8206, 0.7439, 0.7931, 0.7734, 0.7899, 0.7673, 0.8323, 0.7439, 0.7931, 0.7342, 0.7672, 0.7584, 0.7501, 0.7734, 0.7899, 0.7342, 0.7672, 0.713, 0.7493, 0.726, 0.7224, 0.7584, 0.7501, 0.713, 0.7493, 0.6855, 0.744, 0.6835, 0.7137, 0.726, 0.7224, 0.6855, 0.744, 0.6587, 0.7532, 0.6416, 0.7276, 0.6835, 0.7137, 0.6298, 0.7096, 0.5923, 0.7518, 0.55, 0.7307, 0.6051, 0.6702, 0.5923, 0.7518, 0.5815, 0.8076, 0.5344, 0.8112, 0.55, 0.7307, 0.5815, 0.8076, 0.6004, 0.8613, 0.5609, 0.8874, 0.5344, 0.8112, 0.6004, 0.8613, 0.641, 0.8965, 0.6185, 0.9401, 0.5609, 0.8874, 0.7026, 0.9073, 0.7542, 0.884, 0.7836, 0.9184, 0.7118, 0.9552, 0.7542, 0.884, 0.7864, 0.8402, 0.827, 0.8563, 0.7836, 0.9184, 0.7864, 0.8402, 0.7936, 0.7876, 0.8361, 0.7825, 0.827, 0.8563, 0.7936, 0.7876, 0.775, 0.7385, 0.8103, 0.714, 0.8361, 0.7825, 0.7548, 0.6652, 0.8103, 0.714, 0.775, 0.7385, 0.7351, 0.7039, 0.7351, 0.7039, 0.6824, 0.6928, 0.6807, 0.6478, 0.7548, 0.6652, 0.6824, 0.6928, 0.6298, 0.7096, 0.6051, 0.6702, 0.6807, 0.6478, 0.6661, 0.9563, 0.6644, 0.9687, 0.6397, 0.9626, 0.6435, 0.951, 0.6435, 0.951, 0.6397, 0.9626, 0.6126, 0.9503, 0.6185, 0.9401, 0.6644, 0.9687, 0.6611, 0.9869, 0.6337, 0.979, 0.6397, 0.9626, 0.6397, 0.9626, 0.6337, 0.979, 0.6033, 0.9646, 0.6126, 0.9503, 0.6185, 0.9401, 0.641, 0.8965, 0.6548, 0.9099, 0.6435, 0.951, 0.6435, 0.951, 0.6548, 0.9099, 0.67, 0.9185, 0.6661, 0.9563, 0.7118, 0.9552, 0.7149, 0.9671, 0.6906, 0.9703, 0.6898, 0.9575, 0.6898, 0.9575, 0.6906, 0.9703, 0.6644, 0.9687, 0.6661, 0.9563, 0.7149, 0.9671, 0.7201, 0.9853, 0.6907, 0.9896, 0.6906, 0.9703, 0.6906, 0.9703, 0.6907, 0.9896, 0.6611, 0.9869, 0.6644, 0.9687, 0.6661, 0.9563, 0.67, 0.9185, 0.6867, 0.914, 0.6898, 0.9575, 0.6898, 0.9575, 0.6867, 0.914, 0.7026, 0.9073, 0.7118, 0.9552, 0.6814, 0.8515, 0.6899, 0.7987, 0.6883, 0.8525, 0.6883, 0.8525, 0.6899, 0.7987, 0.6953, 0.8535, 0.6764, 0.8744, 0.6814, 0.8515, 0.6883, 0.8525, 0.691, 0.8828, 0.691, 0.8828, 0.6883, 0.8525, 0.6953, 0.8535, 0.6994, 0.8855, 0.6659, 0.848, 0.6899, 0.7987, 0.6745, 0.8503, 0.6745, 0.8503, 0.6899, 0.7987, 0.6814, 0.8515, 0.6512, 0.8767, 0.6659, 0.848, 0.6745, 0.8503, 0.6599, 0.8782, 0.6599, 0.8782, 0.6745, 0.8503, 0.6814, 0.8515, 0.6764, 0.8744, 0.6416, 0.7276, 0.6119, 0.7614, 0.6021, 0.7566, 0.6357, 0.7186, 0.6357, 0.7186, 0.6021, 0.7566, 0.5923, 0.7518, 0.6298, 0.7096, 0.6119, 0.7614, 0.6034, 0.8059, 0.5925, 0.8067, 0.6021, 0.7566, 0.6021, 0.7566, 0.5925, 0.8067, 0.5815, 0.8076, 0.5923, 0.7518, 0.6034, 0.8059, 0.6186, 0.8489, 0.6095, 0.8551, 0.5925, 0.8067, 0.5925, 0.8067, 0.6095, 0.8551, 0.6004, 0.8613, 0.5815, 0.8076, 0.6186, 0.8489, 0.6512, 0.8767, 0.6462, 0.8866, 0.6095, 0.8551, 0.6095, 0.8551, 0.6462, 0.8866, 0.641, 0.8965, 0.6004, 0.8613, 0.6994, 0.8855, 0.7409, 0.8673, 0.7475, 0.8757, 0.7009, 0.8964, 0.7009, 0.8964, 0.7475, 0.8757, 0.7542, 0.884, 0.7026, 0.9073, 0.7409, 0.8673, 0.7673, 0.8323, 0.7769, 0.8363, 0.7475, 0.8757, 0.7475, 0.8757, 0.7769, 0.8363, 0.7864, 0.8402, 0.7542, 0.884, 0.7673, 0.8323, 0.7734, 0.7899, 0.7835, 0.7887, 0.7769, 0.8363, 0.7769, 0.8363, 0.7835, 0.7887, 0.7936, 0.7876, 0.7864, 0.8402, 0.7734, 0.7899, 0.7584, 0.7501, 0.7667, 0.7443, 0.7835, 0.7887, 0.7835, 0.7887, 0.7667, 0.7443, 0.775, 0.7385, 0.7936, 0.7876, 0.7351, 0.7039, 0.775, 0.7385, 0.7667, 0.7443, 0.7305, 0.7131, 0.7305, 0.7131, 0.7667, 0.7443, 0.7584, 0.7501, 0.726, 0.7224, 0.726, 0.7224, 0.6835, 0.7137, 0.6829, 0.7033, 0.7305, 0.7131, 0.7305, 0.7131, 0.6829, 0.7033, 0.6824, 0.6928, 0.7351, 0.7039, 0.6835, 0.7137, 0.6416, 0.7276, 0.6357, 0.7186, 0.6829, 0.7033, 0.6829, 0.7033, 0.6357, 0.7186, 0.6298, 0.7096, 0.6824, 0.6928, 0.7026, 0.9073, 0.6867, 0.914, 0.6949, 0.8992, 0.7009, 0.8964, 0.6994, 0.8855, 0.7009, 0.8964, 0.6949, 0.8992, 0.691, 0.8828, 0.6512, 0.8767, 0.6599, 0.8782, 0.6509, 0.893, 0.6462, 0.8866, 0.641, 0.8965, 0.6462, 0.8866, 0.6509, 0.893, 0.6548, 0.9099, 0.8972, 0.9563, 0.9119, 0.9437, 0.9055, 0.9403, 0.895, 0.9493, 0.895, 0.9493, 0.9055, 0.9403, 0.8895, 0.932, 0.9119, 0.9437, 0.9133, 0.9244, 0.9064, 0.9267, 0.9055, 0.9403, 0.9055, 0.9403, 0.9064, 0.9267, 0.8895, 0.932, 0.8825, 0.9086, 0.8674, 0.9197, 0.8738, 0.9232, 0.8845, 0.915, 0.8845, 0.915, 0.8738, 0.9232, 0.8895, 0.932, 0.8674, 0.9197, 0.864, 0.9395, 0.8716, 0.9373, 0.8738, 0.9232, 0.8738, 0.9232, 0.8716, 0.9373, 0.8895, 0.932, 0.9133, 0.9244, 0.9008, 0.91, 0.8977, 0.9164, 0.9064, 0.9267, 0.9064, 0.9267, 0.8977, 0.9164, 0.8895, 0.932, 0.9008, 0.91, 0.8825, 0.9086, 0.8845, 0.915, 0.8977, 0.9164, 0.8977, 0.9164, 0.8845, 0.915, 0.8895, 0.932, 0.864, 0.9395, 0.8775, 0.9549, 0.881, 0.9482, 0.8716, 0.9373, 0.8716, 0.9373, 0.881, 0.9482, 0.8895, 0.932, 0.8775, 0.9549, 0.8972, 0.9563, 0.895, 0.9493, 0.881, 0.9482, 0.881, 0.9482, 0.895, 0.9493, 0.8895, 0.932, 0.6548, 0.9099, 0.6509, 0.893, 0.661, 0.8947, 0.6634, 0.9035, 0.6509, 0.893, 0.6599, 0.8782, 0.6657, 0.8865, 0.661, 0.8947, 0.691, 0.8828, 0.6949, 0.8992, 0.6853, 0.8978, 0.6827, 0.8889, 0.6949, 0.8992, 0.6867, 0.914, 0.6804, 0.906, 0.6853, 0.8978, 0.6599, 0.8782, 0.6764, 0.8744, 0.6749, 0.884, 0.6657, 0.8865, 0.6764, 0.8744, 0.691, 0.8828, 0.6827, 0.8889, 0.6749, 0.884, 0.6867, 0.914, 0.67, 0.9185, 0.6711, 0.9083, 0.6804, 0.906, 0.67, 0.9185, 0.6548, 0.9099, 0.6634, 0.9035, 0.6711, 0.9083])
me_barril.materials.append(mat_barril)
me_barril.use_remesh_preserve_volume = False
me_barril.use_remesh_preserve_attributes = False
me_barril.use_mirror_vertex_groups = False
me_barril.update()

# ---- objects
ob_barril = bpy.data.objects.new('Barril', me_barril)

# ---- transforms, parenting, visibility, modifiers, constraints
ob_barril.location = (-1.087, 0.09415, 2.649)
ob_barril.rotation_euler = (0.0, 0.0, -5.027)
ob_barril.scale = (1.0, 1.0, 0.9999)
ob_barril.lineart.crease_threshold = 0.0

# ---- collection membership
col_collection_1.objects.link(ob_barril)

# ---- scene / render settings (as saved in the file)
scene.frame_start = 1; scene.frame_end = 250; scene.frame_set(1)
scene.render.engine = 'BLENDER_EEVEE_NEXT'
scene.render.image_settings.color_mode = 'RGB'
scene.render.image_settings.compression = 90
scene.render.resolution_x = 1080
scene.render.dither_intensity = 0.0
scene.render.bake_margin = 2
scene.render.bake_bias = 0.0
scene.cycles.use_denoising = False
scene.cycles.samples = 10
scene.cycles.sampling_pattern = 'TABULATED_SOBOL'
scene.cycles.light_sampling_threshold = 0.0
scene.cycles.use_adaptive_sampling = False
scene.cycles.use_light_tree = False
scene.cycles.blur_glossy = 0.0
scene.cycles.volume_bounces = 1
scene.cycles.pixel_filter_type = 'GAUSSIAN'
scene.cycles.sample_clamp_indirect = 0.0
scene.view_settings.view_transform = 'Standard'
bpy.context.view_layer.update()

# ---- added for rendering (the .blend has no active camera and no usable light): camera, sun
cam_auto = bpy.data.cameras.new('AutoCamera')
cam_auto.lens = 50.0
cam_auto.sensor_width = 36.0
cam_auto.clip_end = 1000.0
ob_auto_camera = bpy.data.objects.new('AutoCamera', cam_auto)
scene.collection.objects.link(ob_auto_camera)
ob_auto_camera.location = (0.569103, -1.89317, 4.51488)
ob_auto_camera.rotation_euler = (1.09748, -7.21219e-08, 0.694738)
scene.camera = ob_auto_camera
light_auto_sun = bpy.data.lights.new('AutoSun', 'SUN')
light_auto_sun.energy = 3.0
light_auto_sun.angle = 0.0523599
ob_auto_sun = bpy.data.objects.new('AutoSun', light_auto_sun)
scene.collection.objects.link(ob_auto_sun)
ob_auto_sun.rotation_euler = (0.872665, 0.174533, 0.523599)
bpy.context.view_layer.update()
